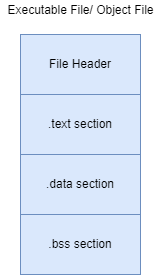

The diagram above was exported from draw.io. Its source (the exported page's mxGraphModel, read from the mxfile embedded in the PNG):
<mxGraphModel dx="314" dy="844" grid="1" gridSize="10" guides="1" tooltips="1" connect="1" arrows="1" fold="1" page="1" pageScale="1" pageWidth="1169" pageHeight="827" math="0" shadow="0">
  <root>
    <mxCell id="0" />
    <mxCell id="1" parent="0" />
    <mxCell id="jpclbFHcnWTSRwQbjoBD-2" value="Executable File/ Object File" style="text;html=1;align=center;verticalAlign=middle;resizable=0;points=[];autosize=1;strokeColor=none;fillColor=none;" vertex="1" parent="1">
      <mxGeometry x="80" y="140" width="160" height="20" as="geometry" />
    </mxCell>
    <mxCell id="jpclbFHcnWTSRwQbjoBD-12" value="File Header" style="rounded=0;whiteSpace=wrap;html=1;fillColor=#dae8fc;strokeColor=#6c8ebf;" vertex="1" parent="1">
      <mxGeometry x="100" y="174" width="120" height="60" as="geometry" />
    </mxCell>
    <mxCell id="jpclbFHcnWTSRwQbjoBD-14" value=".text section" style="rounded=0;whiteSpace=wrap;html=1;fillColor=#dae8fc;strokeColor=#6c8ebf;" vertex="1" parent="1">
      <mxGeometry x="100" y="234" width="120" height="60" as="geometry" />
    </mxCell>
    <mxCell id="jpclbFHcnWTSRwQbjoBD-15" value=".data section" style="rounded=0;whiteSpace=wrap;html=1;fillColor=#dae8fc;strokeColor=#6c8ebf;" vertex="1" parent="1">
      <mxGeometry x="100" y="294" width="120" height="60" as="geometry" />
    </mxCell>
    <mxCell id="jpclbFHcnWTSRwQbjoBD-16" value="&lt;span style=&quot;font-family: &amp;#34;helvetica&amp;#34;&quot;&gt;.bss section&lt;/span&gt;" style="rounded=0;whiteSpace=wrap;html=1;fillColor=#dae8fc;strokeColor=#6c8ebf;" vertex="1" parent="1">
      <mxGeometry x="100" y="354" width="120" height="60" as="geometry" />
    </mxCell>
  </root>
</mxGraphModel>